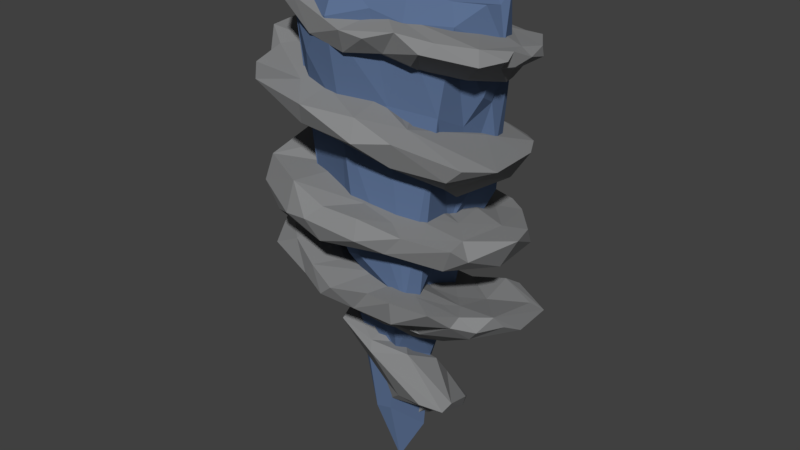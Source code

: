 # Source: Tornado.blend  (saved by Blender 2.78.0; exported with 4.5.12 LTS)
import bpy
from mathutils import Matrix  # noqa: F401  (used for matrix-valued properties, if any)

bpy.ops.wm.read_factory_settings(use_empty=True)
scene = bpy.context.scene
scene.name = 'Scene'

# ---- collections
col_collection_1 = bpy.data.collections.new('Collection 1'); scene.collection.children.link(col_collection_1)

# ---- materials (node trees are filled in below, after node groups)
mat_tornado01 = bpy.data.materials.new('Tornado01')
mat_tornado01.alpha_threshold = 0.0
mat_tornado01.use_transparent_shadow = False
mat_tornado01.diffuse_color = (0.2434, 0.2472, 0.2514, 1.0)
mat_tornado01.roughness = 0.5
mat_tornado02 = bpy.data.materials.new('Tornado02')
mat_tornado02.alpha_threshold = 0.0
mat_tornado02.use_transparent_shadow = False
mat_tornado02.diffuse_color = (0.1044, 0.1588, 0.2823, 1.0)
mat_tornado02.roughness = 0.5

# ---- material node trees

# ---- world
world_world = bpy.data.worlds.new('World'); scene.world = world_world
world_world.color = (0.05088, 0.05088, 0.05088)
world_world.use_sun_shadow = False
world_world.sun_shadow_jitter_overblur = 0.0
world_world.cycles.sampling_method = 'MANUAL'

# ---- meshes
me_cylinder_015 = bpy.data.meshes.new('Cylinder.015')
me_cylinder_015.from_pydata([(0.8844, 16.18, 8.215), (4.648, 6.191, 3.287), (-8.576, 19.25, 4.196), (4.556, 14.7, 4.537), (10.18, 15.94, 2.108), (-2.08, 12.5, -7.593), (3.897, 3.67, 6.693), (-5.182, 3.024, -2.107), (-0.383, 2.025, 9.786), (-3.368, 13.31, 8.081), (5.736, -5.663, -5.626), (6.264, 16.78, 6.789), (5.845, 4.453, 1.617), (3.026, 10.65, 10.01), (-1.794, -1.687, 5.69), (9.082, 8.726, 5.445), (3.134, -5.951, -4.515), (7.932, 7.639, 5.703), (-0.2245, -2.213, 9.046), (-8.092, 12.64, -3.543), (7.339, 6.116, 1.471), (8.74, 14.35, -0.7416), (-9.185, -1.699, 2.104), (3.363, 16.29, 6.977), (-0.4018, -11.57, -4.582), (-1.872, 17.05, 8.545), (1.996, 7.724, 5.56), (-6.405, 13.76, -7.419), (0.5964, 0.7519, -8.538), (-2.193, 21.52, 4.24), (-5.417, 19.39, 7.977), (10.33, 15.63, -0.5482), (-6.15, 14.66, 3.808), (0.04843, -3.691, -4.995), (2.829, 11.99, 1.414), (7.374, 14.24, -6.484), (-0.9181, 10.82, -5.977), (4.907, -2.859, 5.144), (7.171, 13.31, -4.32), (2.862, 17.6, 8.482), (1.786, 13.24, 3.794), (2.568, 12.17, 9.088), (6.78, 12.53, -3.692), (-0.3139, 10.88, -4.861), (-6.981, 0.3409, -4.481), (6.218, -3.756, 3.533), (-9.935, 15.1, 4.141), (-5.129, -3.841, 1.069), (2.785, 11.84, -6.606), (-7.858, 14.38, 5.574), (8.078, 13.2, -0.9701), (9.101, -6.048, -4.166), (-8.523, 0.1476, -1.015), (6.479, -6.255, -6.563), (8.999, 16.98, 3.828), (7.23, 14.23, 2.689), (1.314, -5.543, -4.084), (4.886, 15.44, 5.855), (9.09, 15.02, 1.303), (9.054, -7.226, -5.69), (0.5134, 15.89, 5.92), (4.983, 14.78, -7.723), (5.826, 14.04, -7.604), (3.761, -5.713, 4.698), (9.961, -7.048, -1.687), (9.327, 15.85, 4.223), (5.344, -9.717, -4.36), (1.225, -10.02, -5.992), (7.383, 15.25, -6.407), (-0.7141, -10.59, -5.715), (-9.102, 13.73, -2.366), (2.894, -2.342, 5.489), (-6.683, 10.5, 4.904), (9.89, -5.739, 0.565), (3.668, -9.798, -5.426), (-7.456, 2.854, 1.774), (0.5815, 15.25, -8.019), (9.939, 1.214, -0.6545), (2.645, 4.54, 9.118), (0.2378, 9.41, 7.874), (-5.324, 2.73, 8.949), (9.455, 14.75, -3.427), (2.261, 0.3946, 5.753), (-4.779, 13.8, 11.07), (-1.129, 3.886, 10.56), (10.31, -6.351, -4.395), (-10.4, 15.14, 0.649), (-0.3917, 4.668, 9.373), (-5.206, 14.33, -7.993), (-1.478, 13.04, 7.338), (9.841, 16.28, 0.9358), (9.633, -4.464, 1.651), (1.282, 18.02, 9.057), (6.568, -5.569, -1.761), (9.631, 15.0, 0.4103), (-2.01, 21.39, -4.202), (9.39, 15.56, -3.315), (-5.399, -0.4823, 7.201), (7.634, 1.315, -1.853), (-8.975, 6.176, 2.367), (0.716, -1.592, -8.441), (-10.37, 13.19, 2.287), (-1.998, 10.78, 9.581), (8.62, 0.8111, 3.755), (-7.639, -0.5037, -4.765), (4.208, 0.1345, -8.348), (2.198, -2.469, 7.569), (7.596, -4.917, 4.387), (-8.245, 7.337, 0.0771), (-6.968, 11.44, -2.909), (8.717, -1.181, -0.2427), (-3.527, 12.69, 5.147), (4.651, -2.189, 7.978), (0.8301, -2.181, 5.063), (5.078, 1.947, -2.111), (1.857, 12.41, 5.736), (-8.742, 15.96, -5.991), (-9.332, 15.52, -1.902), (-8.05, 12.75, 6.993), (7.208, 0.07922, 4.912), (1.221, 14.32, -8.765), (8.125, 2.118, 5.259), (3.941, -2.506, -7.522), (8.23, -1.254, -5.132), (5.434, -4.745, 0.5743), (-3.892, 9.348, 3.001), (6.854, -2.202, -3.895), (-4.276, 10.16, 7.855), (-1.211, 21.07, -1.26), (5.108, 10.61, 8.292), (-0.05795, 21.69, -3.428), (-2.892, 0.6388, -7.17), (7.644, -8.019, -1.111), (9.246, -5.22, 3.309), (5.981, 0.2054, -7.085), (6.89, 17.44, 5.817), (-3.855, -2.744, 7.966), (4.505, -9.681, -1.002), (9.068, 0.8847, -3.306), (6.744, -4.36, 2.049), (7.055, -3.053, 6.495), (-1.372, 12.54, 10.31), (1.451, 4.556, 6.919), (-4.164, 13.89, 1.558), (8.338, -6.316, 2.9), (8.999, 15.92, -1.248), (-3.294, 3.543, 10.19), (4.502, -4.247, 7.613), (-1.421, -3.248, 8.872), (7.766, 2.107, 3.337), (3.599, -7.86, -6.112), (4.518, 8.476, 7.634), (-4.229, 11.07, -4.823), (6.353, 13.51, 1.302), (5.16, 15.52, -5.556), (1.517, -1.748, 3.087), (2.061, 10.85, 2.026), (-4.022, 18.82, -3.68), (-2.116, 22.84, -1.29), (-0.8491, 17.37, 3.483), (-2.94, 8.12, -6.354), (2.167, 17.67, 1.466), (0.8053, 4.39, 3.178), (-4.013, 20.08, 5.975), (-4.194, 16.02, 2.84), (-3.539, 19.42, 8.342), (-1.928, 17.01, 3.93), (-0.4607, 20.94, -4.771), (5.501, 6.27, -8.009), (-5.054, 17.43, 6.524), (-2.076, 19.75, 1.964), (-9.8, 20.56, 1.161), (-0.6952, 19.21, 3.083), (-3.869, 17.34, 3.406), (-5.242, 21.81, -1.479), (-5.064, 21.35, -4.404), (-1.969, 21.3, 0.1827), (-5.512, 17.21, 0.8989), (-1.921, 7.632, 4.245), (-6.272, 15.55, -6.193), (6.624, 12.91, -1.523), (5.573, 4.943, -4.695), (-7.99, 20.68, 4.223), (-7.529, 18.69, -1.667), (4.712, 18.12, 7.409), (2.584, 5.643, -8.906), (-5.442, 19.38, -4.275), (-1.778, 7.301, -8.055), (-1.535, 21.43, 2.221), (-0.5778, 15.62, -4.388), (2.121, 8.396, -4.705), (-5.766, 6.613, -6.39), (-1.407, 4.535, -7.753), (1.629, 12.85, -8.305), (-2.783, 14.95, -7.584), (-4.578, 16.3, 0.8483), (-8.562, 5.119, 0.2062), (-0.9946, 18.97, -3.76), (7.602, 7.068, -5.691), (-8.708, 13.71, 5.731), (-1.725, 9.471, -1.574), (-3.619, 16.18, -0.5104), (4.71, 10.88, 5.99), (1.179, 0.82, -4.55), (-4.204, 15.74, 3.182), (-1.548, 19.37, -4.979), (-2.837, 14.2, 3.238), (-3.507, 11.85, 2.42), (-3.08, 21.87, 2.074), (0.2086, 19.89, 3.496), (2.846, 3.006, 9.675), (-3.477, 14.76, -0.2924), (-2.183, 8.291, -1.603), (0.3372, 8.859, -1.83), (1.184, 7.686, -7.736), (-7.926, 4.027, 7.787), (6.402, 6.045, 3.884), (-3.648, 1.341, -0.1932), (-5.145, 21.03, 1.85), (1.459, 5.358, 2.741), (-2.623, -1.255, -8.184), (-4.509, 0.2388, -2.122), (-6.743, 4.588, -4.181), (-4.021, 8.816, 1.189), (-1.739, 16.32, 7.554), (2.222, 17.15, 0.07119), (4.326, 0.6219, -5.618), (0.08133, 6.205, 3.929), (-0.2322, -4.319, -1.687), (-0.3666, -0.8762, 4.001), (4.27, 1.818, 8.078), (-9.35, 0.1511, 3.584), (7.952, -4.088, 3.792), (-3.408, -0.5955, 1.723), (4.475, 16.91, -2.448), (-7.888, 5.929, 6.915), (-1.768, 12.52, 3.938), (-2.57, 5.418, 3.905), (2.453, 4.251, 0.8773), (-6.406, 7.553, -4.023), (-1.71, 15.42, 4.086), (-4.072, 10.6, -2.934), (10.18, 8.08, 2.785), (2.028, 18.71, 5.144), (7.173, 4.691, -3.405), (6.034, 2.312, 1.507), (2.345, -2.741, 1.022), (1.632, 10.74, -1.306), (0.17, 14.02, 3.949), (2.133, 14.16, -0.2529), (0.9924, 11.78, 3.36), (5.364, 3.19, 7.51), (1.222, 3.256, -1.382), (2.111, 9.62, -0.2694), (-7.072, 13.98, 8.803), (-1.147, 2.32, -1.855), (5.16, -15.04, 0.6807), (3.961, 3.558, 4.766), (-3.97, 6.735, 1.169), (3.722, -3.958, 1.754), (8.799, 7.129, -3.508), (-7.816, -1.676, 7.061), (-2.021, 8.894, 5.361), (4.116, 4.788, 0.5481), (1.923, 2.458, -0.63), (-1.961, -12.74, 1.395), (-3.706, -4.257, -3.667), (-2.739, 0.9974, 4.119), (-2.761, -1.422, 8.295), (-2.717, -6.468, -0.3667), (5.072, -15.38, 1.795), (-1.331, -16.47, 0.1646), (1.344, -3.701, -1.147), (-1.298, -2.283, 3.339), (3.764, -17.84, -2.814), (-3.461, -5.58, 0.3538), (-2.793, -8.199, 2.439), (4.369, -16.38, -2.388), (-3.768, -6.656, -2.52), (0.3702, -5.008, -0.7101), (-3.175, -4.629, 4.639), (4.454, -6.875, 4.088), (-0.1878, -8.28, 3.016), (5.151, -8.243, 2.007), (-3.286, -6.453, 2.292), (0.1438, -10.87, -0.1592), (0.1908, 1.59, -1.704), (3.543, -14.64, 2.966), (-0.42, -16.08, -1.78), (-3.937, -8.858, 3.777), (2.124, -10.46, 2.705), (2.649, -12.18, -0.4366), (0.8829, -10.45, 1.432), (0.9784, -11.65, -0.11), (1.176, -3.608, 1.583), (1.86, -17.44, -0.2593), (3.562, -17.31, -3.682), (1.197, -14.85, 2.792), (0.7632, -4.293, 7.592), (-7.789, 6.496, -2.613), (0.0684, -17.73, 0.3264), (-0.5015, -14.22, 2.456), (-0.4924, -9.395, 4.14), (-2.947, -10.04, 0.9172), (0.2184, -19.25, 0.1737), (-1.8, -14.92, 0.8071), (-0.1183, -16.06, 2.144), (-4.747, -8.216, 1.125), (-1.879, -8.821, -0.8527), (-0.6839, -16.33, -0.09549), (0.006684, -10.04, 4.807), (0.9203, -9.787, 1.39), (-1.979, -6.412, 3.267), (-2.166, 0.6504, -0.4349), (-3.098, 19.64, -6.445), (0.05347, -12.78, 1.211), (2.36, 3.355, 1.632), (-1.581, -14.15, 1.434), (-0.4643, -9.184, 3.264), (1.497, -18.88, -1.933), (2.506, -14.4, -2.13), (-0.459, 15.82, -1.918), (-4.161, -8.163, 2.229), (3.654, -2.872, 3.777), (-6.465, 0.1248, 2.524), (0.7583, -2.573, -7.876), (-2.161, -10.83, -3.596), (-4.126, 1.164, 2.134), (-3.647, 5.621, 8.978), (6.439, 8.737, -0.9729), (0.2683, 3.682, -5.717), (-7.591, 11.46, -0.4561), (-1.808, 9.457, -5.242), (-4.309, -3.448, 1.22), (-0.3234, 10.89, 7.293), (-4.439, 3.996, 5.428), (4.777, -2.961, 4.457), (-1.35, -17.16, 2.522), (-4.558, 2.315, -2.663), (-5.966, 0.4543, 1.127), (-2.847, -9.896, 2.624), (4.099, -3.616, 5.56), (4.444, 1.25, 0.6562), (0.3935, 20.53, -5.018), (-2.86, -1.869, -1.602), (-2.681, -2.255, 3.802), (-7.516, 17.49, -1.188), (0.01273, -1.444, -2.833), (-2.681, 1.574, -3.838), (-8.152, 18.45, 1.92), (4.276, 19.84, 0.4747), (-1.073, -0.7914, 5.92), (-0.07746, -22.84, 1.007), (2.264, -11.74, -0.09702), (2.773, -6.462, 2.733), (-0.1298, -17.07, 2.225), (0.7306, -10.84, 2.527), (2.136, 19.16, 6.866), (0.5511, -0.09087, 6.644), (-0.5591, 21.41, 7.014), (-2.575, 15.57, 8.219), (-4.457, 0.7803, 4.333), (1.811, -5.399, 4.104), (6.603, 11.22, -1.377), (-1.821, -16.37, -0.1914), (1.228, -19.75, -0.6482), (1.263, -13.74, -1.032), (3.28, -6.669, -1.519), (-2.146, -17.84, 0.8161), (2.256, -1.94, -2.102), (3.651, 1.838, -3.0), (3.68, -0.2958, -0.2772), (5.843, 3.233, -3.475), (6.671, 14.2, -3.566), (-0.5371, 20.43, 4.234), (3.675, 16.71, -5.614), (-0.3853, 21.22, -0.5855), (-4.165, 9.641, 6.142), (-7.503, 10.16, 1.238), (6.673, 7.448, -1.989), (-2.66, 20.76, 2.934), (5.551, 11.16, 3.641), (5.805, 9.777, 0.9358), (7.017, 12.12, 0.3095), (5.365, 19.15, 2.039), (-4.809, 20.15, -0.6387), (0.4753, 16.7, -6.919), (-6.003, 17.87, 4.795), (-5.283, 17.59, -3.978), (5.488, 17.26, -4.042), (-1.373, 21.18, -2.944), (-0.9816, 20.71, -4.092), (5.771, 19.36, -2.164), (-0.1973, 18.61, 8.76), (-3.373, 17.46, -5.463), (-1.584, 18.75, -5.67), (3.224, 4.546, -4.776), (1.774, 21.23, -1.05), (7.249, 19.47, -2.332), (7.125, 18.53, -1.228), (7.788, 15.66, -0.8898), (7.007, 18.82, 0.2937), (6.215, 17.69, 2.861), (3.994, 18.21, 5.638), (2.737, 19.95, 3.549), (2.743, 12.08, 5.826), (0.9352, 1.766, -4.254), (4.056, -1.126, -2.049), (-3.101, 21.4, 5.983), (-4.706, 20.33, 2.393), (-3.111, 20.39, -2.561), (-4.25, 18.33, 7.447)], [], [(27, 19, 116), (127, 118, 72), (94, 31, 90), (145, 31, 96), (105, 100, 28), (4, 65, 58), (140, 107, 232), (21, 81, 31), (31, 145, 90), (90, 4, 58), (94, 90, 58), (108, 258, 212), (16, 10, 150), (196, 99, 108), (130, 158, 128), (88, 5, 27), (147, 107, 140), (116, 19, 70), (27, 116, 179), (133, 144, 73), (15, 202, 129), (150, 10, 53), (194, 88, 179), (109, 70, 19), (12, 20, 216), (268, 18, 113), (10, 16, 93), (163, 182, 165), (122, 100, 105), (141, 41, 89), (26, 1, 216), (88, 27, 179), (5, 152, 27), (257, 6, 251), (127, 254, 118), (12, 263, 244), (38, 35, 81), (152, 19, 27), (79, 151, 13), (163, 218, 182), (17, 151, 216), (79, 127, 262), (91, 93, 139), (3, 11, 57), (17, 20, 242), (57, 11, 23), (48, 43, 36), (23, 3, 57), (25, 92, 165), (3, 23, 60), (224, 166, 60), (325, 122, 33), (67, 69, 56), (224, 60, 0), (55, 65, 3), (93, 56, 124), (216, 1, 12), (0, 23, 39), (16, 150, 56), (3, 65, 11), (145, 54, 90), (193, 36, 5), (198, 260, 244), (0, 39, 92), (65, 55, 58), (62, 38, 48), (50, 153, 180), (85, 10, 51), (3, 34, 153), (3, 40, 34), (81, 68, 96), (127, 72, 125), (38, 50, 42), (56, 93, 16), (96, 68, 154), (247, 43, 48), (50, 55, 153), (67, 150, 74), (30, 165, 182), (62, 68, 35), (216, 20, 17), (38, 42, 48), (38, 21, 50), (112, 147, 140), (247, 48, 180), (294, 14, 113), (58, 50, 21), (50, 180, 42), (155, 82, 229), (36, 152, 5), (268, 113, 14), (298, 112, 106), (241, 109, 152), (145, 96, 154), (70, 109, 101), (232, 107, 133), (36, 193, 48), (154, 76, 234), (241, 152, 43), (85, 53, 10), (81, 96, 31), (62, 61, 68), (148, 268, 136), (199, 101, 72), (106, 113, 18), (0, 25, 224), (62, 35, 38), (79, 262, 26), (78, 87, 84), (45, 37, 232), (0, 60, 23), (83, 254, 127), (17, 15, 129), (294, 259, 279), (83, 102, 141), (6, 78, 251), (139, 93, 124), (230, 121, 251), (268, 148, 18), (196, 108, 299), (145, 154, 234), (53, 85, 59), (167, 130, 197), (18, 298, 106), (6, 257, 142), (13, 102, 79), (95, 130, 167), (115, 89, 41), (141, 9, 83), (147, 298, 63), (163, 165, 243), (143, 179, 117), (196, 222, 7), (230, 119, 121), (133, 91, 232), (80, 267, 8), (84, 328, 146), (122, 105, 134), (8, 84, 146), (10, 93, 51), (41, 202, 115), (64, 132, 59), (196, 299, 222), (60, 248, 40), (127, 79, 102), (127, 102, 83), (147, 112, 298), (3, 60, 40), (89, 9, 141), (55, 50, 58), (220, 28, 100), (5, 88, 194), (150, 67, 56), (94, 58, 21), (65, 54, 135), (84, 210, 78), (179, 211, 189), (115, 202, 250), (26, 151, 79), (242, 15, 17), (83, 9, 254), (116, 117, 179), (35, 68, 81), (168, 214, 198), (59, 66, 74), (140, 37, 112), (21, 38, 81), (111, 89, 115), (109, 19, 152), (236, 111, 250), (205, 167, 197), (23, 184, 39), (143, 111, 236), (85, 64, 59), (254, 199, 118), (108, 212, 239), (87, 78, 142), (116, 70, 117), (122, 325, 100), (68, 61, 154), (46, 86, 101), (108, 239, 299), (151, 129, 13), (6, 142, 78), (257, 149, 245), (121, 103, 149), (222, 299, 191), (0, 92, 25), (136, 261, 280), (232, 37, 140), (119, 103, 121), (113, 106, 71), (199, 254, 49), (251, 149, 257), (86, 143, 117), (120, 5, 194), (43, 152, 36), (156, 250, 202), (176, 128, 158), (93, 91, 51), (75, 196, 7), (101, 125, 72), (199, 72, 118), (4, 90, 54), (163, 29, 218), (260, 198, 329), (166, 224, 173), (194, 179, 189), (188, 29, 209), (254, 9, 49), (9, 32, 49), (154, 61, 76), (62, 48, 193), (138, 123, 134), (250, 111, 115), (32, 111, 143), (46, 32, 86), (125, 262, 127), (129, 41, 13), (18, 148, 298), (82, 119, 230), (95, 167, 205), (8, 230, 210), (202, 41, 129), (26, 216, 151), (130, 128, 197), (232, 139, 45), (208, 29, 188), (13, 41, 141), (9, 89, 32), (251, 121, 149), (258, 235, 237), (314, 95, 205), (66, 59, 132), (45, 139, 323), (281, 107, 63), (139, 232, 91), (13, 141, 102), (107, 144, 133), (55, 3, 153), (143, 86, 32), (97, 136, 268), (328, 84, 87), (46, 49, 32), (199, 49, 46), (244, 20, 12), (12, 1, 263), (28, 226, 105), (251, 78, 210), (150, 53, 74), (103, 110, 77), (73, 144, 64), (65, 135, 11), (230, 251, 210), (8, 146, 80), (244, 260, 20), (31, 94, 21), (63, 107, 147), (70, 101, 86), (89, 111, 32), (8, 210, 84), (8, 82, 230), (46, 101, 199), (80, 146, 215), (4, 54, 65), (48, 42, 180), (95, 158, 130), (184, 23, 11), (129, 151, 17), (54, 243, 135), (160, 191, 239), (219, 227, 250), (190, 214, 160), (126, 272, 122), (242, 20, 260), (132, 144, 137), (162, 155, 267), (184, 243, 92), (280, 312, 148), (252, 330, 181), (143, 211, 179), (329, 242, 260), (248, 240, 206), (229, 82, 267), (247, 249, 321), (122, 228, 33), (200, 211, 223), (192, 185, 330), (329, 253, 202), (101, 109, 125), (203, 114, 226), (178, 250, 227), (29, 163, 209), (246, 119, 82), (132, 64, 144), (110, 103, 119), (168, 185, 214), (275, 312, 280), (33, 220, 325), (159, 170, 172), (190, 253, 329), (247, 321, 200), (15, 242, 202), (7, 222, 192), (261, 22, 47), (325, 220, 100), (253, 213, 252), (200, 43, 247), (44, 221, 131), (214, 187, 160), (187, 191, 160), (177, 206, 204), (226, 98, 134), (242, 329, 202), (14, 273, 324), (258, 327, 217), (123, 138, 77), (282, 298, 312), (105, 226, 134), (85, 91, 64), (77, 149, 103), (52, 324, 221), (283, 144, 281), (255, 212, 258), (114, 245, 98), (206, 195, 164), (134, 123, 122), (208, 158, 218), (267, 80, 215), (236, 178, 125), (186, 157, 177), (146, 328, 215), (175, 171, 174), (224, 25, 169), (91, 73, 64), (240, 204, 206), (173, 2, 177), (328, 142, 237), (186, 183, 175), (187, 192, 191), (241, 125, 109), (213, 160, 212), (213, 212, 252), (82, 8, 267), (110, 119, 246), (258, 108, 235), (63, 298, 281), (186, 175, 314), (169, 173, 224), (120, 194, 76), (233, 313, 221), (126, 123, 110), (137, 285, 66), (76, 189, 234), (253, 238, 156), (262, 178, 227), (24, 74, 66), (104, 266, 47), (237, 142, 162), (143, 236, 207), (61, 193, 120), (257, 245, 316), (243, 234, 225), (172, 170, 188), (137, 144, 283), (212, 255, 252), (126, 122, 123), (2, 173, 169), (171, 175, 183), (144, 107, 281), (5, 120, 193), (235, 215, 328), (170, 164, 195), (157, 314, 205), (26, 227, 1), (51, 91, 85), (98, 138, 134), (329, 198, 214), (192, 222, 191), (203, 131, 221), (106, 112, 71), (136, 280, 148), (268, 14, 97), (306, 270, 297), (185, 168, 181), (168, 244, 181), (125, 178, 262), (255, 330, 252), (181, 330, 185), (212, 160, 239), (192, 330, 255), (59, 74, 53), (323, 37, 45), (215, 75, 267), (329, 214, 190), (247, 34, 249), (202, 253, 156), (149, 77, 98), (218, 29, 208), (62, 193, 61), (241, 43, 200), (173, 240, 166), (328, 87, 142), (323, 294, 113), (184, 11, 135), (161, 225, 249), (187, 185, 192), (178, 236, 250), (138, 98, 77), (227, 219, 1), (128, 201, 197), (225, 189, 321), (158, 208, 176), (37, 323, 71), (253, 190, 213), (311, 281, 282), (170, 195, 201), (135, 243, 184), (188, 176, 208), (33, 228, 266), (244, 168, 198), (248, 249, 40), (197, 157, 205), (247, 153, 34), (209, 161, 159), (136, 97, 261), (220, 33, 266), (324, 233, 221), (104, 52, 44), (293, 290, 291), (217, 327, 75), (246, 82, 155), (170, 176, 188), (86, 117, 70), (299, 239, 191), (259, 139, 124), (2, 182, 171), (2, 171, 183), (182, 174, 171), (267, 327, 237), (204, 173, 177), (2, 169, 30), (206, 177, 195), (172, 188, 209), (275, 266, 228), (220, 104, 131), (328, 237, 235), (97, 231, 261), (209, 159, 172), (75, 215, 99), (243, 165, 92), (120, 76, 61), (209, 163, 243), (92, 39, 184), (314, 157, 186), (240, 248, 60), (169, 25, 30), (74, 24, 67), (177, 2, 183), (182, 218, 174), (157, 201, 177), (282, 281, 298), (177, 183, 186), (206, 164, 159), (243, 54, 234), (7, 217, 75), (214, 185, 187), (175, 95, 314), (175, 158, 95), (201, 128, 170), (158, 175, 174), (218, 158, 174), (159, 161, 248), (326, 278, 69), (30, 182, 2), (176, 170, 128), (164, 170, 159), (323, 259, 294), (99, 196, 75), (162, 267, 237), (225, 234, 189), (47, 280, 261), (30, 25, 165), (225, 321, 249), (22, 231, 52), (201, 157, 197), (161, 249, 248), (155, 162, 316), (223, 241, 200), (312, 298, 148), (327, 267, 75), (139, 259, 323), (207, 223, 143), (125, 207, 236), (207, 125, 223), (262, 227, 26), (270, 306, 295), (155, 316, 246), (137, 66, 132), (266, 104, 220), (28, 131, 203), (73, 91, 133), (221, 44, 52), (257, 162, 142), (249, 34, 40), (97, 14, 324), (231, 324, 52), (223, 211, 143), (71, 112, 37), (99, 235, 108), (155, 229, 267), (275, 313, 233), (123, 77, 110), (273, 312, 284), (237, 327, 258), (235, 99, 215), (125, 241, 223), (14, 294, 273), (311, 137, 283), (234, 54, 145), (131, 104, 44), (56, 259, 124), (231, 97, 324), (231, 22, 261), (104, 22, 52), (47, 266, 275), (226, 28, 203), (104, 47, 22), (217, 255, 258), (113, 71, 323), (250, 156, 219), (114, 98, 226), (245, 149, 98), (281, 311, 283), (220, 131, 28), (47, 275, 280), (173, 204, 240), (244, 263, 181), (286, 272, 264), (238, 253, 252), (203, 286, 264), (60, 166, 240), (203, 264, 114), (270, 274, 256), (238, 252, 181), (269, 308, 279), (275, 228, 313), (320, 296, 288), (1, 219, 238), (203, 221, 286), (219, 156, 238), (114, 264, 245), (313, 286, 221), (302, 290, 292), (246, 126, 110), (255, 217, 192), (292, 290, 293), (286, 228, 272), (238, 181, 263), (189, 76, 194), (126, 246, 272), (180, 153, 247), (192, 217, 7), (263, 1, 238), (248, 206, 159), (160, 213, 190), (161, 209, 243), (324, 273, 233), (246, 316, 264), (246, 264, 272), (273, 284, 233), (316, 245, 264), (162, 257, 316), (161, 243, 225), (272, 228, 122), (302, 322, 289), (195, 177, 201), (321, 211, 200), (278, 56, 69), (293, 305, 315), (211, 321, 189), (275, 284, 312), (289, 265, 301), (289, 322, 307), (269, 279, 56), (305, 271, 309), (286, 313, 228), (275, 233, 284), (322, 278, 307), (278, 322, 269), (277, 274, 296), (56, 278, 269), (279, 285, 311), (301, 276, 318), (259, 56, 279), (315, 300, 306), (289, 301, 310), (288, 293, 320), (282, 273, 294), (320, 293, 291), (276, 269, 322), (310, 270, 290), (285, 279, 308), (287, 310, 297), (265, 307, 326), (293, 315, 292), (312, 273, 282), (309, 315, 305), (322, 318, 276), (289, 310, 302), (265, 326, 24), (290, 270, 256), (274, 319, 296), (326, 69, 24), (310, 290, 302), (302, 292, 318), (282, 294, 311), (305, 288, 271), (300, 295, 306), (320, 291, 256), (265, 289, 307), (274, 295, 319), (276, 317, 303), (301, 297, 310), (295, 274, 270), (276, 303, 269), (256, 274, 277), (326, 307, 278), (300, 304, 295), (320, 277, 296), (308, 303, 285), (291, 290, 256), (269, 303, 308), (66, 285, 24), (297, 301, 306), (256, 277, 320), (285, 137, 311), (265, 24, 285), (285, 303, 265), (69, 67, 24), (288, 305, 293), (302, 318, 322), (287, 270, 310), (279, 311, 294), (319, 304, 288), (319, 288, 296), (271, 304, 300), (288, 304, 271), (317, 301, 265), (306, 292, 315), (306, 318, 292), (287, 297, 270), (309, 271, 300), (300, 315, 309), (276, 301, 317), (304, 319, 295), (301, 318, 306), (303, 317, 265), (341, 354, 336), (358, 334, 351), (351, 362, 341), (339, 361, 378), (368, 340, 333), (358, 341, 334), (337, 355, 356), (370, 407, 369), (349, 409, 385), (382, 381, 342), (363, 382, 342), (362, 345, 356), (372, 371, 407), (354, 341, 362), (351, 335, 361), (351, 334, 335), (368, 344, 364), (356, 353, 354), (368, 364, 365), (371, 367, 407), (352, 368, 365), (381, 405, 341), (353, 366, 367), (367, 366, 369), (336, 354, 342), (356, 345, 337), (334, 341, 405), (351, 341, 358), (334, 393, 360), (336, 381, 341), (345, 351, 361), (363, 383, 382), (354, 362, 356), (333, 340, 345), (368, 337, 340), (354, 353, 367), (393, 334, 405), (404, 359, 357), (397, 390, 376), (388, 395, 394), (374, 380, 408), (349, 387, 409), (347, 344, 348), (335, 387, 378), (405, 357, 393), (344, 333, 339), (395, 410, 390), (335, 411, 387), (410, 388, 385), (388, 338, 331), (386, 394, 395), (332, 394, 386), (375, 343, 392), (333, 361, 339), (398, 389, 392), (346, 385, 388), (350, 397, 376), (347, 369, 366), (390, 410, 376), (357, 359, 393), (396, 375, 372), (410, 395, 388), (334, 360, 377), (377, 335, 334), (372, 375, 373), (384, 392, 350), (338, 339, 331), (339, 378, 331), (349, 385, 346), (347, 366, 364), (397, 343, 391), (333, 344, 368), (395, 390, 391), (396, 406, 332), (376, 404, 350), (403, 402, 384), (387, 408, 409), (396, 386, 375), (391, 343, 395), (350, 404, 384), (405, 403, 357), (361, 335, 378), (338, 332, 348), (343, 386, 395), (374, 376, 380), (394, 332, 388), (402, 401, 384), (332, 406, 348), (401, 399, 384), (344, 338, 348), (396, 332, 386), (332, 338, 388), (388, 331, 346), (385, 376, 410), (391, 390, 397), (378, 349, 331), (404, 357, 403), (404, 403, 384), (347, 364, 344), (392, 389, 375), (339, 338, 344), (398, 392, 399), (349, 378, 387), (382, 402, 381), (398, 399, 400), (381, 402, 403), (373, 398, 400), (350, 392, 397), (343, 397, 392), (370, 406, 396), (403, 405, 381), (343, 375, 386), (373, 400, 363), (370, 396, 372), (389, 373, 375), (399, 392, 384), (383, 400, 402), (376, 374, 404), (402, 382, 383), (379, 363, 342), (389, 398, 373), (402, 400, 401), (363, 400, 383), (373, 363, 379), (401, 400, 399), (379, 372, 373), (370, 372, 407), (352, 337, 368), (370, 369, 347), (406, 370, 347), (367, 369, 407), (371, 372, 379), (379, 342, 371), (353, 365, 366), (355, 337, 352), (355, 353, 356), (366, 365, 364), (355, 365, 353), (352, 365, 355), (354, 367, 371), (354, 371, 342), (351, 345, 362), (381, 336, 342), (374, 408, 359), (393, 411, 360), (408, 411, 359), (333, 345, 361), (404, 374, 359), (377, 411, 335), (376, 385, 409), (411, 408, 387), (360, 411, 377), (337, 345, 340), (349, 346, 331), (359, 411, 393), (376, 409, 380), (409, 408, 380), (347, 348, 406)])
me_cylinder_015.polygons.foreach_set('material_index', [0, 0, 0, 0, 0, 0, 0, 0, 0, 0, 0, 0, 0, 0, 0, 0, 0, 0, 0, 0, 0, 0, 0, 0, 0, 0, 0, 0, 0, 0, 0, 0, 0, 0, 0, 0, 0, 0, 0, 0, 0, 0, 0, 0, 0, 0, 0, 0, 0, 0, 0, 0, 0, 0, 0, 0, 0, 0, 0, 0, 0, 0, 0, 0, 0, 0, 0, 0, 0, 0, 0, 0, 0, 0, 0, 0, 0, 0, 0, 0, 0, 0, 0, 0, 0, 0, 0, 0, 0, 0, 0, 0, 0, 0, 0, 0, 0, 0, 0, 0, 0, 0, 0, 0, 0, 0, 0, 0, 0, 0, 0, 0, 0, 0, 0, 0, 0, 0, 0, 0, 0, 0, 0, 0, 0, 0, 0, 0, 0, 0, 0, 0, 0, 0, 0, 0, 0, 0, 0, 0, 0, 0, 0, 0, 0, 0, 0, 0, 0, 0, 0, 0, 0, 0, 0, 0, 0, 0, 0, 0, 0, 0, 0, 0, 0, 0, 0, 0, 0, 0, 0, 0, 0, 0, 0, 0, 0, 0, 0, 0, 0, 0, 0, 0, 0, 0, 0, 0, 0, 0, 0, 0, 0, 0, 0, 0, 0, 0, 0, 0, 0, 0, 0, 0, 0, 0, 0, 0, 0, 0, 0, 0, 0, 0, 0, 0, 0, 0, 0, 0, 0, 0, 0, 0, 0, 0, 0, 0, 0, 0, 0, 0, 0, 0, 0, 0, 0, 0, 0, 0, 0, 0, 0, 0, 0, 0, 0, 0, 0, 0, 0, 0, 0, 0, 0, 0, 0, 0, 0, 0, 0, 0, 0, 0, 0, 0, 0, 0, 0, 0, 0, 0, 0, 0, 0, 0, 0, 0, 0, 0, 0, 0, 0, 0, 0, 0, 0, 0, 0, 0, 0, 0, 0, 0, 0, 0, 0, 0, 0, 0, 0, 0, 0, 0, 0, 0, 0, 0, 0, 0, 0, 0, 0, 0, 0, 0, 0, 0, 0, 0, 0, 0, 0, 0, 0, 0, 0, 0, 0, 0, 0, 0, 0, 0, 0, 0, 0, 0, 0, 0, 0, 0, 0, 0, 0, 0, 0, 0, 0, 0, 0, 0, 0, 0, 0, 0, 0, 0, 0, 0, 0, 0, 0, 0, 0, 0, 0, 0, 0, 0, 0, 0, 0, 0, 0, 0, 0, 0, 0, 0, 0, 0, 0, 0, 0, 0, 0, 0, 0, 0, 0, 0, 0, 0, 0, 0, 0, 0, 0, 0, 0, 0, 0, 0, 0, 0, 0, 0, 0, 0, 0, 0, 0, 0, 0, 0, 0, 0, 0, 0, 0, 0, 0, 0, 0, 0, 0, 0, 0, 0, 0, 0, 0, 0, 0, 0, 0, 0, 0, 0, 0, 0, 0, 0, 0, 0, 0, 0, 0, 0, 0, 0, 0, 0, 0, 0, 0, 0, 0, 0, 0, 0, 0, 0, 0, 0, 0, 0, 0, 0, 0, 0, 0, 0, 0, 0, 0, 0, 0, 0, 0, 0, 0, 0, 0, 0, 0, 0, 0, 0, 0, 0, 0, 0, 0, 0, 0, 0, 0, 0, 0, 0, 0, 0, 0, 0, 0, 0, 0, 0, 0, 0, 0, 0, 0, 0, 0, 0, 0, 0, 0, 0, 0, 0, 0, 0, 0, 0, 0, 0, 0, 0, 0, 0, 0, 0, 0, 0, 0, 0, 0, 0, 0, 0, 0, 0, 0, 0, 0, 0, 0, 0, 0, 0, 0, 0, 0, 0, 0, 0, 0, 0, 0, 0, 0, 0, 0, 0, 0, 0, 0, 0, 0, 0, 0, 0, 0, 0, 0, 0, 0, 0, 0, 0, 0, 0, 0, 0, 0, 0, 0, 0, 0, 0, 0, 0, 0, 0, 0, 0, 0, 0, 0, 0, 0, 0, 0, 0, 0, 0, 0, 0, 0, 0, 0, 0, 0, 0, 0, 0, 0, 0, 0, 0, 0, 0, 0, 0, 0, 0, 0, 0, 0, 0, 0, 0, 0, 0, 0, 0, 0, 0, 0, 0, 0, 0, 0, 0, 0, 0, 0, 0, 0, 0, 0, 0, 0, 0, 1, 1, 1, 1, 1, 1, 1, 1, 1, 1, 1, 1, 1, 1, 1, 1, 1, 1, 1, 1, 1, 1, 1, 1, 1, 1, 1, 1, 1, 1, 1, 1, 1, 1, 1, 1, 1, 1, 1, 1, 1, 1, 1, 1, 1, 1, 1, 1, 1, 1, 1, 1, 1, 1, 1, 1, 1, 1, 1, 1, 1, 1, 1, 1, 1, 1, 1, 1, 1, 1, 1, 1, 1, 1, 1, 1, 1, 1, 1, 1, 1, 1, 1, 1, 1, 1, 1, 1, 1, 1, 1, 1, 1, 1, 1, 1, 1, 1, 1, 1, 1, 1, 1, 1, 1, 1, 1, 1, 1, 1, 1, 1, 1, 1, 1, 1, 1, 1, 1, 1, 1, 1, 1, 1, 1, 1, 1, 1, 1, 1, 1, 1, 1, 1, 1, 1, 1, 1, 1, 1, 1, 1, 1, 1, 1, 1, 1, 1, 1, 1, 1, 1, 1, 1, 1, 1, 1, 1])
me_cylinder_015.materials.append(mat_tornado01)
me_cylinder_015.materials.append(mat_tornado02)
me_cylinder_015.use_remesh_preserve_volume = False
me_cylinder_015.use_remesh_preserve_attributes = False
me_cylinder_015.use_mirror_vertex_groups = False
me_cylinder_015.update()

# ---- objects
ob_lev_rock_s_014 = bpy.data.objects.new('LEV_ROCK_S.014', me_cylinder_015)

# ---- transforms, parenting, visibility, modifiers, constraints
ob_lev_rock_s_014.location = (0.0, 0.0, 0.0)
ob_lev_rock_s_014.rotation_euler = (1.571, -0.0, 0.0)
ob_lev_rock_s_014.lineart.crease_threshold = 0.0

# ---- collection membership
col_collection_1.objects.link(ob_lev_rock_s_014)

# ---- scene / render settings (as saved in the file)
scene.frame_start = 1; scene.frame_end = 250; scene.frame_set(1)
scene.render.engine = 'BLENDER_EEVEE_NEXT'
scene.render.resolution_percentage = 50
scene.render.dither_intensity = 0.0
scene.cycles.use_denoising = False
scene.cycles.samples = 128
scene.cycles.sampling_pattern = 'TABULATED_SOBOL'
scene.cycles.light_sampling_threshold = 0.0
scene.cycles.use_adaptive_sampling = False
scene.cycles.use_light_tree = False
scene.cycles.blur_glossy = 0.0
scene.cycles.sample_clamp_indirect = 0.0
scene.view_settings.view_transform = 'Standard'
bpy.context.view_layer.update()

# ---- added for rendering (the .blend has no active camera and no usable light): camera, sun
cam_auto = bpy.data.cameras.new('AutoCamera')
cam_auto.lens = 50.0
cam_auto.sensor_width = 36.0
cam_auto.clip_end = 1000.0
ob_auto_camera = bpy.data.objects.new('AutoCamera', cam_auto)
scene.collection.objects.link(ob_auto_camera)
ob_auto_camera.location = (49.9182, -61.0217, 39.9609)
ob_auto_camera.rotation_euler = (1.09748, -7.21219e-08, 0.694738)
scene.camera = ob_auto_camera
light_auto_sun = bpy.data.lights.new('AutoSun', 'SUN')
light_auto_sun.energy = 3.0
light_auto_sun.angle = 0.0523599
ob_auto_sun = bpy.data.objects.new('AutoSun', light_auto_sun)
scene.collection.objects.link(ob_auto_sun)
ob_auto_sun.rotation_euler = (0.872665, 0.174533, 0.523599)
bpy.context.view_layer.update()
